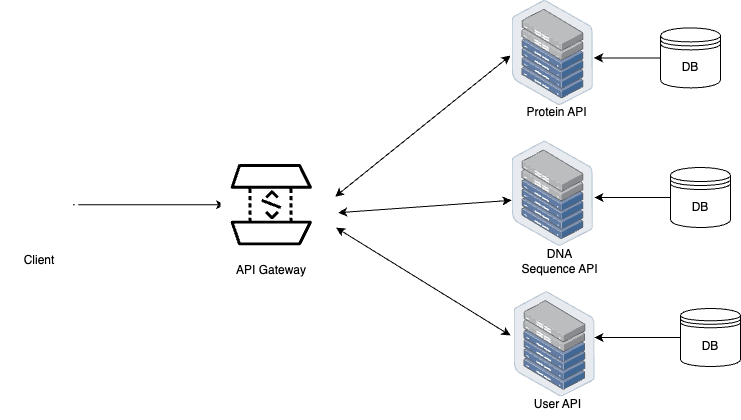

The diagram above was exported from draw.io. Its source (the exported page's mxGraphModel, read from the mxfile embedded in the PNG):
<mxGraphModel dx="906" dy="647" grid="1" gridSize="10" guides="1" tooltips="1" connect="1" arrows="1" fold="1" page="1" pageScale="1" pageWidth="827" pageHeight="1169" math="0" shadow="0">
  <root>
    <mxCell id="0" />
    <mxCell id="1" parent="0" />
    <mxCell id="60" value="" style="edgeStyle=orthogonalEdgeStyle;rounded=0;orthogonalLoop=1;jettySize=auto;html=1;" edge="1" parent="1" target="62">
      <mxGeometry relative="1" as="geometry">
        <mxPoint x="172.5" y="399.20000000000005" as="sourcePoint" />
      </mxGeometry>
    </mxCell>
    <mxCell id="61" value="" style="sketch=0;points=[[0,0,0],[0.25,0,0],[0.5,0,0],[0.75,0,0],[1,0,0],[0,1,0],[0.25,1,0],[0.5,1,0],[0.75,1,0],[1,1,0],[0,0.25,0],[0,0.5,0],[0,0.75,0],[1,0.25,0],[1,0.5,0],[1,0.75,0]];outlineConnect=0;gradientDirection=north;dashed=0;verticalLabelPosition=bottom;verticalAlign=top;align=center;html=1;fontSize=12;fontStyle=0;aspect=fixed;shape=mxgraph.aws4.resourceIcon;resIcon=mxgraph.aws4.api_gateway;direction=south;container=0;" vertex="1" parent="1">
      <mxGeometry x="320" y="348.4" width="101.6" height="101.6" as="geometry" />
    </mxCell>
    <mxCell id="62" value="" style="shape=waypoint;sketch=0;size=6;pointerEvents=1;points=[];fillColor=#945de0;resizable=0;rotatable=0;perimeter=centerPerimeter;snapToPoint=1;verticalAlign=top;strokeColor=none;container=0;" vertex="1" parent="1">
      <mxGeometry x="314.5" y="389.2" width="20" height="20" as="geometry" />
    </mxCell>
    <mxCell id="63" value="DB" style="shape=datastore;whiteSpace=wrap;html=1;container=0;" vertex="1" parent="1">
      <mxGeometry x="760" y="222.39999999999998" width="60" height="60" as="geometry" />
    </mxCell>
    <mxCell id="67" value="" style="edgeStyle=orthogonalEdgeStyle;rounded=0;orthogonalLoop=1;jettySize=auto;html=1;" edge="1" parent="1" source="63">
      <mxGeometry relative="1" as="geometry">
        <mxPoint x="693.5" y="252.39999999999998" as="targetPoint" />
      </mxGeometry>
    </mxCell>
    <mxCell id="76" value="" style="edgeStyle=orthogonalEdgeStyle;rounded=0;orthogonalLoop=1;jettySize=auto;html=1;" edge="1" parent="1" source="77">
      <mxGeometry relative="1" as="geometry">
        <mxPoint x="694" y="392" as="targetPoint" />
      </mxGeometry>
    </mxCell>
    <mxCell id="77" value="DB" style="shape=datastore;whiteSpace=wrap;html=1;container=0;" vertex="1" parent="1">
      <mxGeometry x="770" y="362" width="60" height="60" as="geometry" />
    </mxCell>
    <mxCell id="78" value="" style="edgeStyle=orthogonalEdgeStyle;rounded=0;orthogonalLoop=1;jettySize=auto;html=1;" edge="1" parent="1" source="79">
      <mxGeometry relative="1" as="geometry">
        <mxPoint x="694" y="532" as="targetPoint" />
      </mxGeometry>
    </mxCell>
    <mxCell id="79" value="DB" style="shape=datastore;whiteSpace=wrap;html=1;container=0;" vertex="1" parent="1">
      <mxGeometry x="780" y="503" width="60" height="58" as="geometry" />
    </mxCell>
    <mxCell id="80" value="" style="endArrow=classic;startArrow=classic;html=1;rounded=0;" edge="1" parent="1">
      <mxGeometry width="50" height="50" relative="1" as="geometry">
        <mxPoint x="434.6" y="391.2" as="sourcePoint" />
        <mxPoint x="610" y="250" as="targetPoint" />
      </mxGeometry>
    </mxCell>
    <mxCell id="81" value="" style="endArrow=classic;startArrow=classic;html=1;rounded=0;" edge="1" parent="1">
      <mxGeometry width="50" height="50" relative="1" as="geometry">
        <mxPoint x="435.6" y="422.2" as="sourcePoint" />
        <mxPoint x="610" y="530" as="targetPoint" />
      </mxGeometry>
    </mxCell>
    <mxCell id="82" value="" style="endArrow=classic;startArrow=classic;html=1;rounded=0;" edge="1" parent="1">
      <mxGeometry width="50" height="50" relative="1" as="geometry">
        <mxPoint x="437.6" y="407.2" as="sourcePoint" />
        <mxPoint x="611" y="394.7909604519774" as="targetPoint" />
      </mxGeometry>
    </mxCell>
    <mxCell id="83" value="API Gateway" style="text;html=1;strokeColor=none;fillColor=none;align=center;verticalAlign=middle;whiteSpace=wrap;rounded=0;container=0;" vertex="1" parent="1">
      <mxGeometry x="320.8" y="440" width="100" height="50" as="geometry" />
    </mxCell>
    <mxCell id="66" value="Protein API" style="text;html=1;strokeColor=none;fillColor=none;align=center;verticalAlign=middle;whiteSpace=wrap;rounded=0;container=0;" vertex="1" parent="1">
      <mxGeometry x="615.5" y="292.2" width="80.5" height="30" as="geometry" />
    </mxCell>
    <mxCell id="85" value="" style="sketch=0;outlineConnect=0;fontColor=#232F3E;gradientColor=none;fillColor=#FFFFFF;strokeColor=none;dashed=0;verticalLabelPosition=bottom;verticalAlign=top;align=center;html=1;fontSize=12;fontStyle=0;aspect=fixed;pointerEvents=1;shape=mxgraph.aws4.client;container=0;" vertex="1" parent="1">
      <mxGeometry x="100" y="361.20000000000005" width="78" height="76" as="geometry" />
    </mxCell>
    <mxCell id="86" value="Client" style="text;html=1;strokeColor=none;fillColor=none;align=center;verticalAlign=middle;whiteSpace=wrap;rounded=0;container=0;" vertex="1" parent="1">
      <mxGeometry x="109" y="440" width="60" height="30" as="geometry" />
    </mxCell>
    <mxCell id="NQLI3Ob5WcZz19sOvDR4-87" value="" style="points=[];aspect=fixed;html=1;align=center;shadow=0;dashed=0;image;image=img/lib/allied_telesis/storage/Datacenter_Server_Half_Rack_ToR.svg;fillColor=#FFFFFF;" vertex="1" parent="1">
      <mxGeometry x="611.69" y="194.6" width="81.12" height="105.4" as="geometry" />
    </mxCell>
    <mxCell id="NQLI3Ob5WcZz19sOvDR4-88" value="DNA Sequence API" style="text;html=1;strokeColor=none;fillColor=none;align=center;verticalAlign=middle;whiteSpace=wrap;rounded=0;container=0;" vertex="1" parent="1">
      <mxGeometry x="618.5" y="441" width="80.5" height="30" as="geometry" />
    </mxCell>
    <mxCell id="NQLI3Ob5WcZz19sOvDR4-89" value="" style="points=[];aspect=fixed;html=1;align=center;shadow=0;dashed=0;image;image=img/lib/allied_telesis/storage/Datacenter_Server_Half_Rack_ToR.svg;fillColor=#FFFFFF;" vertex="1" parent="1">
      <mxGeometry x="611.69" y="335.4" width="81.12" height="105.4" as="geometry" />
    </mxCell>
    <mxCell id="NQLI3Ob5WcZz19sOvDR4-93" value="User API" style="text;html=1;strokeColor=none;fillColor=none;align=center;verticalAlign=middle;whiteSpace=wrap;rounded=0;container=0;" vertex="1" parent="1">
      <mxGeometry x="617.4" y="583.6" width="80.5" height="30" as="geometry" />
    </mxCell>
    <mxCell id="NQLI3Ob5WcZz19sOvDR4-94" value="" style="points=[];aspect=fixed;html=1;align=center;shadow=0;dashed=0;image;image=img/lib/allied_telesis/storage/Datacenter_Server_Half_Rack_ToR.svg;fillColor=#FFFFFF;" vertex="1" parent="1">
      <mxGeometry x="613.59" y="486" width="81.12" height="105.4" as="geometry" />
    </mxCell>
  </root>
</mxGraphModel>